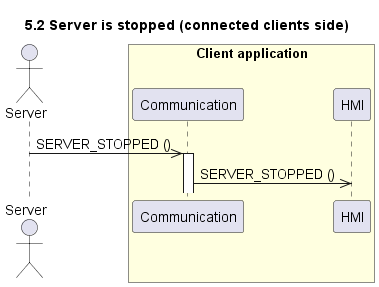

The diagram above was rendered by PlantUML. Its source (embedded in the PNG):
@startuml 5.2 Server is stopped (connected clients side)
title 5.2 Server is stopped (connected clients side)

actor "Server" as server
box "Client application" #LightYellow
    participant "Communication" as com
    participant "HMI" as hmi
end box

server ->> com : SERVER_STOPPED ()

activate com
com ->> hmi : SERVER_STOPPED ()

@enduml